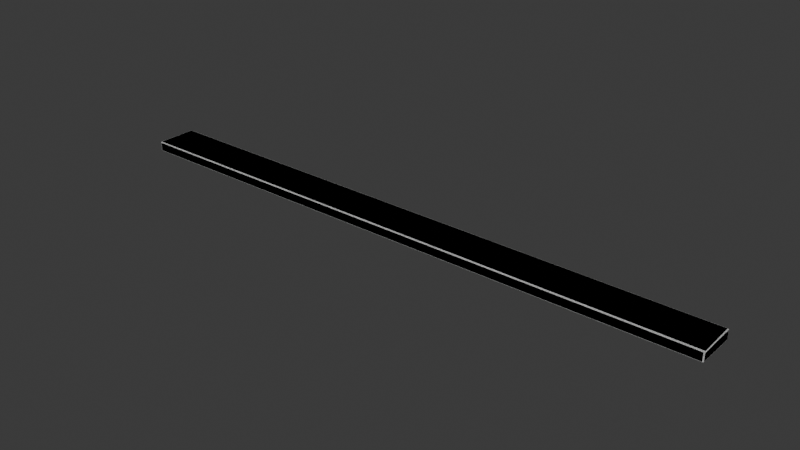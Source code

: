 # Source: Plank_Floor.blend  (saved by Blender 5.1.30; exported with 4.5.12 LTS)
import bpy
from mathutils import Matrix  # noqa: F401  (used for matrix-valued properties, if any)

bpy.ops.wm.read_factory_settings(use_empty=True)
scene = bpy.context.scene
scene.name = 'Scene'

# ---- collections
col_export = bpy.data.collections.new('Export'); scene.collection.children.link(col_export)

# ---- materials (node trees are filled in below, after node groups)
mat_material = bpy.data.materials.new('Material')
mat_material.alpha_threshold = 0.0
mat_material.use_backface_culling_lightprobe_volume = False
mat_material.roughness = 0.5
mat_material.line_color = (0.0, 0.0, 0.0, 1.0)
mat_material_001 = bpy.data.materials.new('Material.001')
mat_material_001.alpha_threshold = 0.0
mat_material_001.use_backface_culling_lightprobe_volume = False
mat_material_001.roughness = 0.5
mat_material_001.line_color = (0.0, 0.0, 0.0, 1.0)

# ---- material node trees
mat_material.use_nodes = True; mat_material.node_tree.nodes.clear()
_N = mat_material.node_tree.nodes; _L = mat_material.node_tree.links
n0 = _N.new('ShaderNodeOutputMaterial'); n0.name = 'Material Output'; n0.location = (200, 100)
n1 = _N.new('ShaderNodeBsdfPrincipled'); n1.name = 'Principled BSDF'; n1.location = (-200, 100)
_L.new(n1.outputs[0], n0.inputs[0])
n0.is_active_output = True
mat_material_001.use_nodes = True; mat_material_001.node_tree.nodes.clear()
_N = mat_material_001.node_tree.nodes; _L = mat_material_001.node_tree.links
n0 = _N.new('ShaderNodeOutputMaterial'); n0.name = 'Material Output'; n0.location = (200, 100)
n1 = _N.new('ShaderNodeBsdfPrincipled'); n1.name = 'Principled BSDF'; n1.location = (-200, 100)
_L.new(n1.outputs[0], n0.inputs[0])
n0.is_active_output = True

# ---- world
world_world = bpy.data.worlds.new('World'); scene.world = world_world
world_world.use_nodes = True; world_world.node_tree.nodes.clear()
_N = world_world.node_tree.nodes; _L = world_world.node_tree.links
n0 = _N.new('ShaderNodeOutputWorld'); n0.name = 'World Output'; n0.location = (200, 100)
n1 = _N.new('ShaderNodeBackground'); n1.name = 'Background'; n1.location = (-200, 100)
n1.inputs[0].default_value = (0.05088, 0.05088, 0.05088, 1.0)
_L.new(n1.outputs[0], n0.inputs[0])
n0.is_active_output = True
world_world.color = (0.05088, 0.05088, 0.05088)
world_world.sun_shadow_jitter_overblur = 0.0

# ---- meshes
me_sm_plank_floor_01_mesh = bpy.data.meshes.new('SM_Plank_Floor_01_Mesh')
me_sm_plank_floor_01_mesh.from_pydata([(1.495, 0.1, 0.045), (1.495, 0.095, 0.05), (1.5, 0.095, 0.045), (1.495, 0.09854, 0.04854), (1.498, 0.09789, 0.04789), (1.499, 0.095, 0.04854), (1.499, 0.09854, 0.045), (1.495, 0.095, 0.0), (1.495, 0.1, 0.005), (1.5, 0.095, 0.005), (1.495, 0.09854, 0.001464), (1.498, 0.09789, 0.002113), (1.499, 0.09854, 0.005), (1.499, 0.095, 0.001464), (1.5, -0.095, 0.045), (1.5, -0.095, 0.05), (1.495, -0.1, 0.045), (1.504, -0.095, 0.04854), (1.503, -0.09789, 0.04789), (1.5, -0.09854, 0.04854), (1.499, -0.09854, 0.045), (1.5, -0.095, 0.005), (1.495, -0.1, 0.005), (1.495, -0.095, 0.0), (1.499, -0.09854, 0.005), (1.498, -0.09789, 0.002113), (1.495, -0.09854, 0.001464), (1.499, -0.095, 0.001464), (-1.495, 0.105, 0.045), (-1.5, 0.1, 0.045), (-1.495, 0.1, 0.05), (-1.499, 0.1035, 0.045), (-1.498, 0.1029, 0.04789), (-1.499, 0.1, 0.04854), (-1.495, 0.1035, 0.04854), (-1.5, 0.095, 0.005), (-1.495, 0.1, 0.005), (-1.495, 0.095, 0.0), (-1.499, 0.09854, 0.005), (-1.498, 0.09789, 0.002113), (-1.495, 0.09854, 0.001464), (-1.499, 0.095, 0.001464), (-1.5, -0.095, 0.045), (-1.495, -0.1, 0.045), (-1.495, -0.095, 0.05), (-1.499, -0.09854, 0.045), (-1.498, -0.09789, 0.04789), (-1.495, -0.09854, 0.04854), (-1.499, -0.095, 0.04854), (-1.495, -0.095, 0.0), (-1.495, -0.1, 0.005), (-1.5, -0.095, 0.005), (-1.495, -0.09854, 0.001464), (-1.498, -0.09789, 0.002113), (-1.499, -0.09854, 0.005), (-1.499, -0.095, 0.001464)], [], [(0, 3, 4, 6), (1, 5, 4, 3), (2, 6, 4, 5), (7, 10, 11, 13), (8, 12, 11, 10), (9, 13, 11, 12), (14, 17, 18, 20), (15, 19, 18, 17), (16, 20, 18, 19), (21, 24, 25, 27), (22, 26, 25, 24), (23, 27, 25, 26), (28, 31, 32, 34), (29, 33, 32, 31), (30, 34, 32, 33), (35, 38, 39, 41), (36, 40, 39, 38), (37, 41, 39, 40), (42, 45, 46, 48), (43, 47, 46, 45), (44, 48, 46, 47), (49, 52, 53, 55), (50, 54, 53, 52), (51, 55, 53, 54), (37, 49, 55, 41), (41, 55, 51, 35), (7, 37, 40, 10), (10, 40, 36, 8), (2, 9, 12, 6), (6, 12, 8, 0), (50, 43, 45, 54), (54, 45, 42, 51), (16, 22, 24, 20), (20, 24, 21, 14), (28, 36, 38, 31), (31, 38, 35, 29), (15, 44, 47, 19), (19, 47, 43, 16), (1, 15, 17, 5), (5, 17, 14, 2), (49, 23, 26, 52), (52, 26, 22, 50), (44, 30, 33, 48), (48, 33, 29, 42), (30, 1, 3, 34), (34, 3, 0, 28), (23, 7, 13, 27), (27, 13, 9, 21), (36, 28, 0, 8), (9, 2, 14, 21), (1, 30, 44, 15), (37, 7, 23, 49), (22, 16, 43, 50), (51, 42, 29, 35)])
_uv = me_sm_plank_floor_01_mesh.uv_layers.new(name='UVMap')
_uv.uv.foreach_set('vector', [0.6, 0.4996, 0.6252, 0.4998, 0.6215, 0.5008, 0.6, 0.5, 0.6254, 0.5063, 0.625, 0.5063, 0.6215, 0.5008, 0.6252, 0.4998, 0.6, 0.5063, 0.6, 0.5, 0.6215, 0.5008, 0.625, 0.5063, 0.3746, 0.5063, 0.3748, 0.4998, 0.3785, 0.5009, 0.375, 0.5063, 0.4, 0.4996, 0.4, 0.5, 0.3785, 0.5009, 0.3748, 0.4998, 0.4, 0.5062, 0.375, 0.5063, 0.3785, 0.5009, 0.4, 0.5, 0.6, 0.7437, 0.625, 0.7437, 0.6215, 0.7491, 0.6, 0.75, 0.6254, 0.7438, 0.6252, 0.7502, 0.6215, 0.7491, 0.625, 0.7437, 0.6, 0.7504, 0.6, 0.75, 0.6215, 0.7491, 0.6252, 0.7502, 0.4, 0.7437, 0.4, 0.75, 0.3785, 0.7492, 0.375, 0.7437, 0.4, 0.7504, 0.3748, 0.7502, 0.3785, 0.7492, 0.4, 0.75, 0.3746, 0.7437, 0.375, 0.7437, 0.3785, 0.7492, 0.3748, 0.7502, 0.6, 0.2504, 0.6, 0.25, 0.6197, 0.2487, 0.625, 0.2504, 0.6, 0.2438, 0.625, 0.2437, 0.6197, 0.2487, 0.6, 0.25, 0.8746, 0.5063, 0.8746, 0.5, 0.8748, 0.5, 0.875, 0.5063, 0.4, 0.2437, 0.4, 0.25, 0.3803, 0.2501, 0.375, 0.2437, 0.4, 0.2504, 0.375, 0.2504, 0.3803, 0.2501, 0.4, 0.25, 0.1254, 0.5063, 0.125, 0.5063, 0.125, 0.5026, 0.1254, 0.5, 0.6, 0.00625, 0.6, 0.0, 0.6144, 0.0, 0.625, 0.00625, 0.6, 0.9996, 0.625, 0.9996, 0.625, 0.9998, 0.6, 1.0, 0.8746, 0.7437, 0.875, 0.7437, 0.875, 0.7474, 0.8746, 0.75, 0.1254, 0.7438, 0.1254, 0.75, 0.1252, 0.75, 0.125, 0.7438, 0.4, 0.9996, 0.4, 1.0, 0.3856, 1.0, 0.375, 0.9996, 0.4, 0.00625, 0.375, 0.00625, 0.375, 0.002642, 0.4, 0.0, 0.1254, 0.5063, 0.1254, 0.7438, 0.125, 0.7438, 0.125, 0.5063, 0.375, 0.2437, 0.375, 0.00625, 0.4, 0.00625, 0.4, 0.2437, 0.3746, 0.5063, 0.1254, 0.5063, 0.1254, 0.5, 0.3748, 0.4998, 0.3748, 0.4998, 0.375, 0.2504, 0.4, 0.2504, 0.4, 0.4996, 0.6, 0.5063, 0.4, 0.5062, 0.4, 0.5, 0.6, 0.5, 0.6, 0.5, 0.4, 0.5, 0.4, 0.4996, 0.6, 0.4996, 0.4, 0.9996, 0.6, 0.9996, 0.6, 1.0, 0.4, 1.0, 0.4, 0.0, 0.6, 0.0, 0.6, 0.00625, 0.4, 0.00625, 0.6, 0.7504, 0.4, 0.7504, 0.4, 0.75, 0.6, 0.75, 0.6, 0.75, 0.4, 0.75, 0.4, 0.7437, 0.6, 0.7437, 0.6, 0.2504, 0.4, 0.2504, 0.4, 0.25, 0.6, 0.25, 0.6, 0.25, 0.4, 0.25, 0.4, 0.2437, 0.6, 0.2438, 0.6254, 0.7438, 0.8746, 0.7437, 0.8746, 0.75, 0.6252, 0.7502, 0.6252, 0.7502, 0.625, 0.9996, 0.6, 0.9996, 0.6, 0.7504, 0.6254, 0.5063, 0.6254, 0.7438, 0.625, 0.7437, 0.625, 0.5063, 0.625, 0.5063, 0.625, 0.7437, 0.6, 0.7437, 0.6, 0.5063, 0.1254, 0.7438, 0.3746, 0.7437, 0.3748, 0.7502, 0.1254, 0.75, 0.375, 0.9996, 0.3748, 0.7502, 0.4, 0.7504, 0.4, 0.9996, 0.8746, 0.7437, 0.8746, 0.5063, 0.875, 0.5063, 0.875, 0.7437, 0.625, 0.00625, 0.625, 0.2437, 0.6, 0.2438, 0.6, 0.00625, 0.8746, 0.5063, 0.6254, 0.5063, 0.6252, 0.4998, 0.8746, 0.5, 0.625, 0.2504, 0.6252, 0.4998, 0.6, 0.4996, 0.6, 0.2504, 0.3746, 0.7437, 0.3746, 0.5063, 0.375, 0.5063, 0.375, 0.7437, 0.375, 0.7437, 0.375, 0.5063, 0.4, 0.5062, 0.4, 0.7437, 0.4, 0.2504, 0.6, 0.2504, 0.6, 0.4996, 0.4, 0.4996, 0.4, 0.5062, 0.6, 0.5063, 0.6, 0.7437, 0.4, 0.7437, 0.6254, 0.5063, 0.8746, 0.5063, 0.8746, 0.7437, 0.6254, 0.7438, 0.1254, 0.5063, 0.3746, 0.5063, 0.3746, 0.7437, 0.1254, 0.7438, 0.4, 0.7504, 0.6, 0.7504, 0.6, 0.9996, 0.4, 0.9996, 0.4, 0.00625, 0.6, 0.00625, 0.6, 0.2438, 0.4, 0.2437])
me_sm_plank_floor_01_mesh.materials.append(mat_material)
me_sm_plank_floor_01_mesh.use_mirror_vertex_groups = False
me_sm_plank_floor_01_mesh.update()
me_sm_plank_floor_02_mesh = bpy.data.meshes.new('SM_Plank_Floor_02_Mesh')
me_sm_plank_floor_02_mesh.from_pydata([(1.495, 0.1, 0.045), (1.495, 0.095, 0.05), (1.5, 0.095, 0.045), (1.495, 0.09854, 0.04854), (1.498, 0.09789, 0.04789), (1.499, 0.095, 0.04854), (1.499, 0.09854, 0.045), (1.495, 0.095, 0.0), (1.495, 0.1, 0.005), (1.5, 0.095, 0.005), (1.495, 0.09854, 0.001464), (1.498, 0.09789, 0.002113), (1.499, 0.09854, 0.005), (1.499, 0.095, 0.001464), (1.5, -0.095, 0.045), (1.5, -0.095, 0.05), (1.495, -0.1, 0.045), (1.504, -0.095, 0.04854), (1.503, -0.09789, 0.04789), (1.5, -0.09854, 0.04854), (1.499, -0.09854, 0.045), (1.5, -0.095, 0.005), (1.495, -0.1, 0.005), (1.495, -0.095, 0.0), (1.499, -0.09854, 0.005), (1.498, -0.09789, 0.002113), (1.495, -0.09854, 0.001464), (1.499, -0.095, 0.001464), (-1.495, 0.1025, 0.045), (-1.5, 0.1, 0.045), (-1.495, 0.1, 0.05), (-1.499, 0.101, 0.045), (-1.498, 0.1004, 0.04789), (-1.499, 0.1, 0.04854), (-1.495, 0.101, 0.04854), (-1.5, 0.095, 0.005), (-1.495, 0.1, 0.005), (-1.495, 0.095, 0.0), (-1.499, 0.09854, 0.005), (-1.498, 0.09789, 0.002113), (-1.495, 0.09854, 0.001464), (-1.499, 0.095, 0.001464), (-1.5, -0.095, 0.045), (-1.495, -0.1, 0.045), (-1.495, -0.095, 0.05), (-1.499, -0.09854, 0.045), (-1.498, -0.09789, 0.04789), (-1.495, -0.09854, 0.04854), (-1.499, -0.095, 0.04854), (-1.495, -0.095, 0.0), (-1.495, -0.1, 0.005), (-1.5, -0.095, 0.005), (-1.495, -0.09854, 0.001464), (-1.498, -0.09789, 0.002113), (-1.499, -0.09854, 0.005), (-1.499, -0.095, 0.001464)], [], [(0, 3, 4, 6), (1, 5, 4, 3), (2, 6, 4, 5), (7, 10, 11, 13), (8, 12, 11, 10), (9, 13, 11, 12), (14, 17, 18, 20), (15, 19, 18, 17), (16, 20, 18, 19), (21, 24, 25, 27), (22, 26, 25, 24), (23, 27, 25, 26), (28, 31, 32, 34), (29, 33, 32, 31), (30, 34, 32, 33), (35, 38, 39, 41), (36, 40, 39, 38), (37, 41, 39, 40), (42, 45, 46, 48), (43, 47, 46, 45), (44, 48, 46, 47), (49, 52, 53, 55), (50, 54, 53, 52), (51, 55, 53, 54), (37, 49, 55, 41), (41, 55, 51, 35), (7, 37, 40, 10), (10, 40, 36, 8), (2, 9, 12, 6), (6, 12, 8, 0), (50, 43, 45, 54), (54, 45, 42, 51), (16, 22, 24, 20), (20, 24, 21, 14), (28, 36, 38, 31), (31, 38, 35, 29), (15, 44, 47, 19), (19, 47, 43, 16), (1, 15, 17, 5), (5, 17, 14, 2), (49, 23, 26, 52), (52, 26, 22, 50), (44, 30, 33, 48), (48, 33, 29, 42), (30, 1, 3, 34), (34, 3, 0, 28), (23, 7, 13, 27), (27, 13, 9, 21), (36, 28, 0, 8), (9, 2, 14, 21), (1, 30, 44, 15), (37, 7, 23, 49), (22, 16, 43, 50), (51, 42, 29, 35)])
_uv = me_sm_plank_floor_02_mesh.uv_layers.new(name='UVMap')
_uv.uv.foreach_set('vector', [0.6, 0.4996, 0.6252, 0.4998, 0.6215, 0.5008, 0.6, 0.5, 0.6254, 0.5063, 0.625, 0.5063, 0.6215, 0.5008, 0.6252, 0.4998, 0.6, 0.5063, 0.6, 0.5, 0.6215, 0.5008, 0.625, 0.5063, 0.3746, 0.5063, 0.3748, 0.4998, 0.3785, 0.5009, 0.375, 0.5063, 0.4, 0.4996, 0.4, 0.5, 0.3785, 0.5009, 0.3748, 0.4998, 0.4, 0.5062, 0.375, 0.5063, 0.3785, 0.5009, 0.4, 0.5, 0.6, 0.7437, 0.625, 0.7437, 0.6215, 0.7491, 0.6, 0.75, 0.6254, 0.7438, 0.6252, 0.7502, 0.6215, 0.7491, 0.625, 0.7437, 0.6, 0.7504, 0.6, 0.75, 0.6215, 0.7491, 0.6252, 0.7502, 0.4, 0.7437, 0.4, 0.75, 0.3785, 0.7492, 0.375, 0.7437, 0.4, 0.7504, 0.3748, 0.7502, 0.3785, 0.7492, 0.4, 0.75, 0.3746, 0.7437, 0.375, 0.7437, 0.3785, 0.7492, 0.3748, 0.7502, 0.6, 0.2504, 0.6, 0.25, 0.6197, 0.2487, 0.625, 0.2504, 0.6, 0.2438, 0.625, 0.2437, 0.6197, 0.2487, 0.6, 0.25, 0.8746, 0.5063, 0.8746, 0.5, 0.8748, 0.5, 0.875, 0.5063, 0.4, 0.2437, 0.4, 0.25, 0.3803, 0.2501, 0.375, 0.2437, 0.4, 0.2504, 0.375, 0.2504, 0.3803, 0.2501, 0.4, 0.25, 0.1254, 0.5063, 0.125, 0.5063, 0.125, 0.5026, 0.1254, 0.5, 0.6, 0.00625, 0.6, 0.0, 0.6144, 0.0, 0.625, 0.00625, 0.6, 0.9996, 0.625, 0.9996, 0.625, 0.9998, 0.6, 1.0, 0.8746, 0.7437, 0.875, 0.7437, 0.875, 0.7474, 0.8746, 0.75, 0.1254, 0.7438, 0.1254, 0.75, 0.1252, 0.75, 0.125, 0.7438, 0.4, 0.9996, 0.4, 1.0, 0.3856, 1.0, 0.375, 0.9996, 0.4, 0.00625, 0.375, 0.00625, 0.375, 0.002642, 0.4, 0.0, 0.1254, 0.5063, 0.1254, 0.7438, 0.125, 0.7438, 0.125, 0.5063, 0.375, 0.2437, 0.375, 0.00625, 0.4, 0.00625, 0.4, 0.2437, 0.3746, 0.5063, 0.1254, 0.5063, 0.1254, 0.5, 0.3748, 0.4998, 0.3748, 0.4998, 0.375, 0.2504, 0.4, 0.2504, 0.4, 0.4996, 0.6, 0.5063, 0.4, 0.5062, 0.4, 0.5, 0.6, 0.5, 0.6, 0.5, 0.4, 0.5, 0.4, 0.4996, 0.6, 0.4996, 0.4, 0.9996, 0.6, 0.9996, 0.6, 1.0, 0.4, 1.0, 0.4, 0.0, 0.6, 0.0, 0.6, 0.00625, 0.4, 0.00625, 0.6, 0.7504, 0.4, 0.7504, 0.4, 0.75, 0.6, 0.75, 0.6, 0.75, 0.4, 0.75, 0.4, 0.7437, 0.6, 0.7437, 0.6, 0.2504, 0.4, 0.2504, 0.4, 0.25, 0.6, 0.25, 0.6, 0.25, 0.4, 0.25, 0.4, 0.2437, 0.6, 0.2438, 0.6254, 0.7438, 0.8746, 0.7437, 0.8746, 0.75, 0.6252, 0.7502, 0.6252, 0.7502, 0.625, 0.9996, 0.6, 0.9996, 0.6, 0.7504, 0.6254, 0.5063, 0.6254, 0.7438, 0.625, 0.7437, 0.625, 0.5063, 0.625, 0.5063, 0.625, 0.7437, 0.6, 0.7437, 0.6, 0.5063, 0.1254, 0.7438, 0.3746, 0.7437, 0.3748, 0.7502, 0.1254, 0.75, 0.375, 0.9996, 0.3748, 0.7502, 0.4, 0.7504, 0.4, 0.9996, 0.8746, 0.7437, 0.8746, 0.5063, 0.875, 0.5063, 0.875, 0.7437, 0.625, 0.00625, 0.625, 0.2437, 0.6, 0.2438, 0.6, 0.00625, 0.8746, 0.5063, 0.6254, 0.5063, 0.6252, 0.4998, 0.8746, 0.5, 0.625, 0.2504, 0.6252, 0.4998, 0.6, 0.4996, 0.6, 0.2504, 0.3746, 0.7437, 0.3746, 0.5063, 0.375, 0.5063, 0.375, 0.7437, 0.375, 0.7437, 0.375, 0.5063, 0.4, 0.5062, 0.4, 0.7437, 0.4, 0.2504, 0.6, 0.2504, 0.6, 0.4996, 0.4, 0.4996, 0.4, 0.5062, 0.6, 0.5063, 0.6, 0.7437, 0.4, 0.7437, 0.6254, 0.5063, 0.8746, 0.5063, 0.8746, 0.7437, 0.6254, 0.7438, 0.1254, 0.5063, 0.3746, 0.5063, 0.3746, 0.7437, 0.1254, 0.7438, 0.4, 0.7504, 0.6, 0.7504, 0.6, 0.9996, 0.4, 0.9996, 0.4, 0.00625, 0.6, 0.00625, 0.6, 0.2438, 0.4, 0.2437])
me_sm_plank_floor_02_mesh.materials.append(mat_material_001)
me_sm_plank_floor_02_mesh.use_mirror_vertex_groups = False
me_sm_plank_floor_02_mesh.update()

# ---- objects
ob_sm_plank_floor_01 = bpy.data.objects.new('SM_Plank_Floor_01', me_sm_plank_floor_01_mesh)
ob_sm_plank_floor_02 = bpy.data.objects.new('SM_Plank_Floor_02', me_sm_plank_floor_02_mesh)

# ---- transforms, parenting, visibility, modifiers, constraints
ob_sm_plank_floor_01.location = (0.0, 0.0, 0.0)
ob_sm_plank_floor_01.lock_rotations_4d = False
ob_sm_plank_floor_01.empty_display_type = 'ARROWS'
ob_sm_plank_floor_01.lineart.crease_threshold = 0.0
ob_sm_plank_floor_02.location = (0.0, 0.0, 0.0)
ob_sm_plank_floor_02.lock_rotations_4d = False
ob_sm_plank_floor_02.empty_display_type = 'ARROWS'
ob_sm_plank_floor_02.lineart.crease_threshold = 0.0

# ---- collection membership
col_export.objects.link(ob_sm_plank_floor_01)
col_export.objects.link(ob_sm_plank_floor_02)

# ---- scene / render settings (as saved in the file)
scene.frame_start = 1; scene.frame_end = 250; scene.frame_set(1)
scene.render.engine = 'BLENDER_EEVEE_NEXT'
scene.render.bake_bias = 0.0
scene.render.bake_samples = 0
scene.cycles.sampling_pattern = 'TABULATED_SOBOL'
scene.eevee.use_volume_custom_range = False
bpy.context.view_layer.update()

# ---- added for rendering (the .blend has no active camera and no usable light): camera, sun
cam_auto = bpy.data.cameras.new('AutoCamera')
cam_auto.lens = 50.0
cam_auto.sensor_width = 36.0
cam_auto.clip_end = 1000.0
ob_auto_camera = bpy.data.objects.new('AutoCamera', cam_auto)
scene.collection.objects.link(ob_auto_camera)
ob_auto_camera.location = (2.78756, -3.34045, 2.25364)
ob_auto_camera.rotation_euler = (1.09748, -7.21219e-08, 0.694738)
scene.camera = ob_auto_camera
light_auto_sun = bpy.data.lights.new('AutoSun', 'SUN')
light_auto_sun.energy = 3.0
light_auto_sun.angle = 0.0523599
ob_auto_sun = bpy.data.objects.new('AutoSun', light_auto_sun)
scene.collection.objects.link(ob_auto_sun)
ob_auto_sun.rotation_euler = (0.872665, 0.174533, 0.523599)
bpy.context.view_layer.update()
